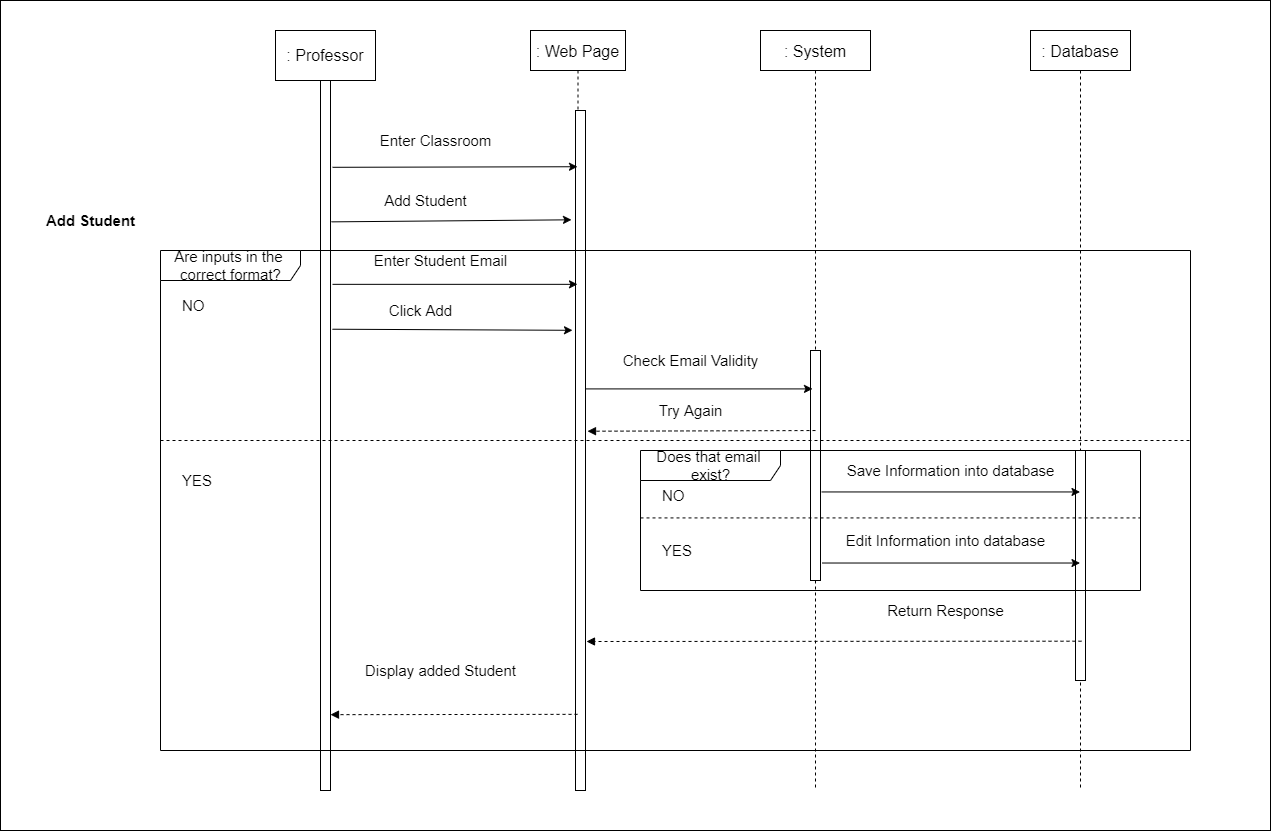

The diagram above was exported from draw.io. Its source (the exported page's mxGraphModel, read from the mxfile embedded in the PNG):
<mxGraphModel dx="-87" dy="788" grid="1" gridSize="10" guides="1" tooltips="1" connect="1" arrows="1" fold="1" page="1" pageScale="1" pageWidth="827" pageHeight="1169" math="0" shadow="0">
  <root>
    <mxCell id="0" />
    <mxCell id="1" parent="0" />
    <mxCell id="BR44eqcLd2-3bP7v3cmP-389" value="" style="whiteSpace=wrap;html=1;fontSize=15;" vertex="1" parent="1">
      <mxGeometry x="970" y="330" width="1270" height="830" as="geometry" />
    </mxCell>
    <mxCell id="BR44eqcLd2-3bP7v3cmP-390" value=": Web Page" style="shape=umlLifeline;perimeter=lifelinePerimeter;container=1;collapsible=0;recursiveResize=0;rounded=0;shadow=0;strokeWidth=1;fontSize=16;" vertex="1" parent="1">
      <mxGeometry x="1500" y="360" width="95" height="760" as="geometry" />
    </mxCell>
    <mxCell id="BR44eqcLd2-3bP7v3cmP-391" value="" style="points=[];perimeter=orthogonalPerimeter;rounded=0;shadow=0;strokeWidth=1;" vertex="1" parent="BR44eqcLd2-3bP7v3cmP-390">
      <mxGeometry x="45" y="80" width="10" height="680" as="geometry" />
    </mxCell>
    <mxCell id="BR44eqcLd2-3bP7v3cmP-392" value="" style="points=[];perimeter=orthogonalPerimeter;rounded=0;shadow=0;strokeWidth=1;" vertex="1" parent="1">
      <mxGeometry x="1290" y="410" width="10" height="710" as="geometry" />
    </mxCell>
    <mxCell id="BR44eqcLd2-3bP7v3cmP-393" value=": System" style="shape=umlLifeline;perimeter=lifelinePerimeter;container=1;collapsible=0;recursiveResize=0;rounded=0;shadow=0;strokeWidth=1;fontSize=16;" vertex="1" parent="1">
      <mxGeometry x="1730" y="360" width="110" height="760" as="geometry" />
    </mxCell>
    <mxCell id="BR44eqcLd2-3bP7v3cmP-394" value=": Database" style="shape=umlLifeline;perimeter=lifelinePerimeter;container=1;collapsible=0;recursiveResize=0;rounded=0;shadow=0;strokeWidth=1;fontSize=16;" vertex="1" parent="1">
      <mxGeometry x="2000" y="360" width="100" height="760" as="geometry" />
    </mxCell>
    <mxCell id="BR44eqcLd2-3bP7v3cmP-395" value=": Professor" style="rounded=0;whiteSpace=wrap;html=1;fontSize=16;" vertex="1" parent="1">
      <mxGeometry x="1245" y="360" width="100" height="50" as="geometry" />
    </mxCell>
    <mxCell id="BR44eqcLd2-3bP7v3cmP-396" value="" style="points=[];perimeter=orthogonalPerimeter;rounded=0;shadow=0;strokeWidth=1;" vertex="1" parent="1">
      <mxGeometry x="1780" y="680" width="10" height="230" as="geometry" />
    </mxCell>
    <mxCell id="BR44eqcLd2-3bP7v3cmP-397" value="&lt;b&gt;Add Student&lt;/b&gt;" style="text;html=1;align=center;verticalAlign=middle;resizable=0;points=[];autosize=1;strokeColor=none;fillColor=none;fontSize=15;" vertex="1" parent="1">
      <mxGeometry x="1010" y="540" width="100" height="20" as="geometry" />
    </mxCell>
    <mxCell id="BR44eqcLd2-3bP7v3cmP-398" value="Enter Classroom" style="text;html=1;align=center;verticalAlign=middle;resizable=0;points=[];autosize=1;strokeColor=none;fillColor=none;fontSize=15;" vertex="1" parent="1">
      <mxGeometry x="1340" y="460" width="130" height="20" as="geometry" />
    </mxCell>
    <mxCell id="BR44eqcLd2-3bP7v3cmP-399" value="Add Student" style="text;html=1;align=center;verticalAlign=middle;resizable=0;points=[];autosize=1;strokeColor=none;fillColor=none;fontSize=15;" vertex="1" parent="1">
      <mxGeometry x="1345" y="520" width="100" height="20" as="geometry" />
    </mxCell>
    <mxCell id="BR44eqcLd2-3bP7v3cmP-400" value="Enter Student Email" style="text;html=1;align=center;verticalAlign=middle;resizable=0;points=[];autosize=1;strokeColor=none;fillColor=none;fontSize=15;" vertex="1" parent="1">
      <mxGeometry x="1335" y="580" width="150" height="20" as="geometry" />
    </mxCell>
    <mxCell id="BR44eqcLd2-3bP7v3cmP-401" value="Click Add" style="text;html=1;align=center;verticalAlign=middle;resizable=0;points=[];autosize=1;strokeColor=none;fillColor=none;fontSize=15;" vertex="1" parent="1">
      <mxGeometry x="1350" y="630" width="80" height="20" as="geometry" />
    </mxCell>
    <mxCell id="BR44eqcLd2-3bP7v3cmP-402" value="" style="points=[];perimeter=orthogonalPerimeter;rounded=0;shadow=0;strokeWidth=1;" vertex="1" parent="1">
      <mxGeometry x="2045" y="780" width="10" height="230" as="geometry" />
    </mxCell>
    <mxCell id="BR44eqcLd2-3bP7v3cmP-403" value="Check Email Validity" style="text;html=1;align=center;verticalAlign=middle;resizable=0;points=[];autosize=1;strokeColor=none;fillColor=none;fontSize=15;" vertex="1" parent="1">
      <mxGeometry x="1585" y="680" width="150" height="20" as="geometry" />
    </mxCell>
    <mxCell id="BR44eqcLd2-3bP7v3cmP-404" value="Try Again" style="text;html=1;align=center;verticalAlign=middle;resizable=0;points=[];autosize=1;strokeColor=none;fillColor=none;fontSize=15;" vertex="1" parent="1">
      <mxGeometry x="1620" y="730" width="80" height="20" as="geometry" />
    </mxCell>
    <mxCell id="BR44eqcLd2-3bP7v3cmP-405" value="Save Information into database" style="text;html=1;align=center;verticalAlign=middle;resizable=0;points=[];autosize=1;strokeColor=none;fillColor=none;fontSize=15;" vertex="1" parent="1">
      <mxGeometry x="1810" y="790" width="220" height="20" as="geometry" />
    </mxCell>
    <mxCell id="BR44eqcLd2-3bP7v3cmP-406" value="Edit Information into database" style="text;html=1;align=center;verticalAlign=middle;resizable=0;points=[];autosize=1;strokeColor=none;fillColor=none;fontSize=15;" vertex="1" parent="1">
      <mxGeometry x="1810" y="860" width="210" height="20" as="geometry" />
    </mxCell>
    <mxCell id="BR44eqcLd2-3bP7v3cmP-407" value="Return Response" style="text;html=1;align=center;verticalAlign=middle;resizable=0;points=[];autosize=1;strokeColor=none;fillColor=none;fontSize=15;" vertex="1" parent="1">
      <mxGeometry x="1850" y="930" width="130" height="20" as="geometry" />
    </mxCell>
    <mxCell id="BR44eqcLd2-3bP7v3cmP-408" value="Display added Student" style="text;html=1;align=center;verticalAlign=middle;resizable=0;points=[];autosize=1;strokeColor=none;fillColor=none;fontSize=15;" vertex="1" parent="1">
      <mxGeometry x="1325" y="990" width="170" height="20" as="geometry" />
    </mxCell>
    <mxCell id="BR44eqcLd2-3bP7v3cmP-409" value="Are inputs in the &lt;br&gt;correct format?" style="shape=umlFrame;tabWidth=110;tabHeight=30;tabPosition=left;html=1;boundedLbl=1;labelInHeader=1;width=140;height=30;fontSize=15;" vertex="1" parent="1">
      <mxGeometry x="1130" y="580" width="1030" height="500" as="geometry" />
    </mxCell>
    <mxCell id="BR44eqcLd2-3bP7v3cmP-410" value="NO" style="text;fontSize=15;" vertex="1" parent="BR44eqcLd2-3bP7v3cmP-409">
      <mxGeometry width="100" height="20" relative="1" as="geometry">
        <mxPoint x="20" y="40" as="offset" />
      </mxGeometry>
    </mxCell>
    <mxCell id="BR44eqcLd2-3bP7v3cmP-411" value="YES" style="line;strokeWidth=1;dashed=1;labelPosition=center;verticalLabelPosition=bottom;align=left;verticalAlign=top;spacingLeft=20;spacingTop=15;fontSize=15;" vertex="1" parent="BR44eqcLd2-3bP7v3cmP-409">
      <mxGeometry y="180" width="1030" height="20" as="geometry" />
    </mxCell>
    <mxCell id="BR44eqcLd2-3bP7v3cmP-412" value="" style="html=1;verticalAlign=bottom;labelBackgroundColor=none;endArrow=block;endFill=1;dashed=1;rounded=0;fontSize=15;exitX=0.495;exitY=0.983;exitDx=0;exitDy=0;exitPerimeter=0;entryX=1;entryY=0.982;entryDx=0;entryDy=0;entryPerimeter=0;" edge="1" parent="1">
      <mxGeometry width="160" relative="1" as="geometry">
        <mxPoint x="1547.0249999999996" y="1043.85" as="sourcePoint" />
        <mxPoint x="1300" y="1044.1599999999999" as="targetPoint" />
      </mxGeometry>
    </mxCell>
    <mxCell id="BR44eqcLd2-3bP7v3cmP-413" value="" style="html=1;verticalAlign=bottom;labelBackgroundColor=none;endArrow=block;endFill=1;dashed=1;rounded=0;fontSize=15;exitX=0.51;exitY=0.906;exitDx=0;exitDy=0;exitPerimeter=0;" edge="1" parent="1">
      <mxGeometry width="160" relative="1" as="geometry">
        <mxPoint x="2051" y="970.6999999999998" as="sourcePoint" />
        <mxPoint x="1556" y="971" as="targetPoint" />
      </mxGeometry>
    </mxCell>
    <mxCell id="BR44eqcLd2-3bP7v3cmP-414" value="" style="html=1;verticalAlign=bottom;labelBackgroundColor=none;endArrow=block;endFill=1;dashed=1;rounded=0;fontSize=15;exitX=0.5;exitY=0.348;exitDx=0;exitDy=0;exitPerimeter=0;entryX=1.2;entryY=0.656;entryDx=0;entryDy=0;entryPerimeter=0;" edge="1" parent="1" source="BR44eqcLd2-3bP7v3cmP-396">
      <mxGeometry width="160" relative="1" as="geometry">
        <mxPoint x="1567.0249999999996" y="1063.8500000000001" as="sourcePoint" />
        <mxPoint x="1557" y="760.7200000000003" as="targetPoint" />
      </mxGeometry>
    </mxCell>
    <mxCell id="BR44eqcLd2-3bP7v3cmP-415" value="" style="endArrow=classic;html=1;rounded=0;fontSize=15;exitX=1.2;exitY=0.36;exitDx=0;exitDy=0;exitPerimeter=0;entryX=0.2;entryY=0.352;entryDx=0;entryDy=0;entryPerimeter=0;" edge="1" parent="1">
      <mxGeometry width="50" height="50" relative="1" as="geometry">
        <mxPoint x="1302" y="496.79999999999995" as="sourcePoint" />
        <mxPoint x="1547" y="496.24" as="targetPoint" />
      </mxGeometry>
    </mxCell>
    <mxCell id="BR44eqcLd2-3bP7v3cmP-416" value="" style="endArrow=classic;html=1;rounded=0;fontSize=15;exitX=1.1;exitY=0.422;exitDx=0;exitDy=0;exitPerimeter=0;entryX=-0.4;entryY=0.413;entryDx=0;entryDy=0;entryPerimeter=0;" edge="1" parent="1">
      <mxGeometry width="50" height="50" relative="1" as="geometry">
        <mxPoint x="1301" y="551.3600000000001" as="sourcePoint" />
        <mxPoint x="1541" y="549.31" as="targetPoint" />
      </mxGeometry>
    </mxCell>
    <mxCell id="BR44eqcLd2-3bP7v3cmP-417" value="" style="endArrow=classic;html=1;rounded=0;fontSize=15;exitX=1.2;exitY=0.493;exitDx=0;exitDy=0;exitPerimeter=0;" edge="1" parent="1">
      <mxGeometry width="50" height="50" relative="1" as="geometry">
        <mxPoint x="1302" y="613.8400000000001" as="sourcePoint" />
        <mxPoint x="1547" y="613.8400000000001" as="targetPoint" />
      </mxGeometry>
    </mxCell>
    <mxCell id="BR44eqcLd2-3bP7v3cmP-418" value="" style="endArrow=classic;html=1;rounded=0;fontSize=15;exitX=1.2;exitY=0.544;exitDx=0;exitDy=0;exitPerimeter=0;entryX=-0.3;entryY=0.54;entryDx=0;entryDy=0;entryPerimeter=0;" edge="1" parent="1">
      <mxGeometry width="50" height="50" relative="1" as="geometry">
        <mxPoint x="1302" y="658.7200000000003" as="sourcePoint" />
        <mxPoint x="1542" y="659.8000000000002" as="targetPoint" />
      </mxGeometry>
    </mxCell>
    <mxCell id="BR44eqcLd2-3bP7v3cmP-419" value="" style="endArrow=classic;html=1;rounded=0;fontSize=15;entryX=0.2;entryY=0.167;entryDx=0;entryDy=0;entryPerimeter=0;" edge="1" parent="1" target="BR44eqcLd2-3bP7v3cmP-396">
      <mxGeometry width="50" height="50" relative="1" as="geometry">
        <mxPoint x="1555" y="718.4099999999999" as="sourcePoint" />
        <mxPoint x="1552" y="669.8" as="targetPoint" />
      </mxGeometry>
    </mxCell>
    <mxCell id="BR44eqcLd2-3bP7v3cmP-420" value="" style="endArrow=classic;html=1;rounded=0;fontSize=15;exitX=1.1;exitY=0.615;exitDx=0;exitDy=0;exitPerimeter=0;" edge="1" parent="1" source="BR44eqcLd2-3bP7v3cmP-396">
      <mxGeometry width="50" height="50" relative="1" as="geometry">
        <mxPoint x="1565" y="728.4099999999999" as="sourcePoint" />
        <mxPoint x="2049.5" y="821.4499999999998" as="targetPoint" />
      </mxGeometry>
    </mxCell>
    <mxCell id="BR44eqcLd2-3bP7v3cmP-421" value="" style="endArrow=classic;html=1;rounded=0;fontSize=15;exitX=1.2;exitY=0.924;exitDx=0;exitDy=0;exitPerimeter=0;" edge="1" parent="1" source="BR44eqcLd2-3bP7v3cmP-396">
      <mxGeometry width="50" height="50" relative="1" as="geometry">
        <mxPoint x="1796" y="831.45" as="sourcePoint" />
        <mxPoint x="2049.5" y="892.52" as="targetPoint" />
      </mxGeometry>
    </mxCell>
    <mxCell id="BR44eqcLd2-3bP7v3cmP-422" value="Does that email &lt;br&gt;exist?" style="shape=umlFrame;tabWidth=110;tabHeight=30;tabPosition=left;html=1;boundedLbl=1;labelInHeader=1;width=140;height=30;fontSize=15;" vertex="1" parent="1">
      <mxGeometry x="1610" y="780" width="500" height="140" as="geometry" />
    </mxCell>
    <mxCell id="BR44eqcLd2-3bP7v3cmP-423" value="NO" style="text;fontSize=15;" vertex="1" parent="BR44eqcLd2-3bP7v3cmP-422">
      <mxGeometry width="100" height="20" relative="1" as="geometry">
        <mxPoint x="20" y="30" as="offset" />
      </mxGeometry>
    </mxCell>
    <mxCell id="BR44eqcLd2-3bP7v3cmP-424" value="YES" style="line;strokeWidth=1;dashed=1;labelPosition=center;verticalLabelPosition=bottom;align=left;verticalAlign=top;spacingLeft=20;spacingTop=15;fontSize=15;" vertex="1" parent="BR44eqcLd2-3bP7v3cmP-422">
      <mxGeometry y="64.61538461538461" width="500" height="5.6" as="geometry" />
    </mxCell>
  </root>
</mxGraphModel>